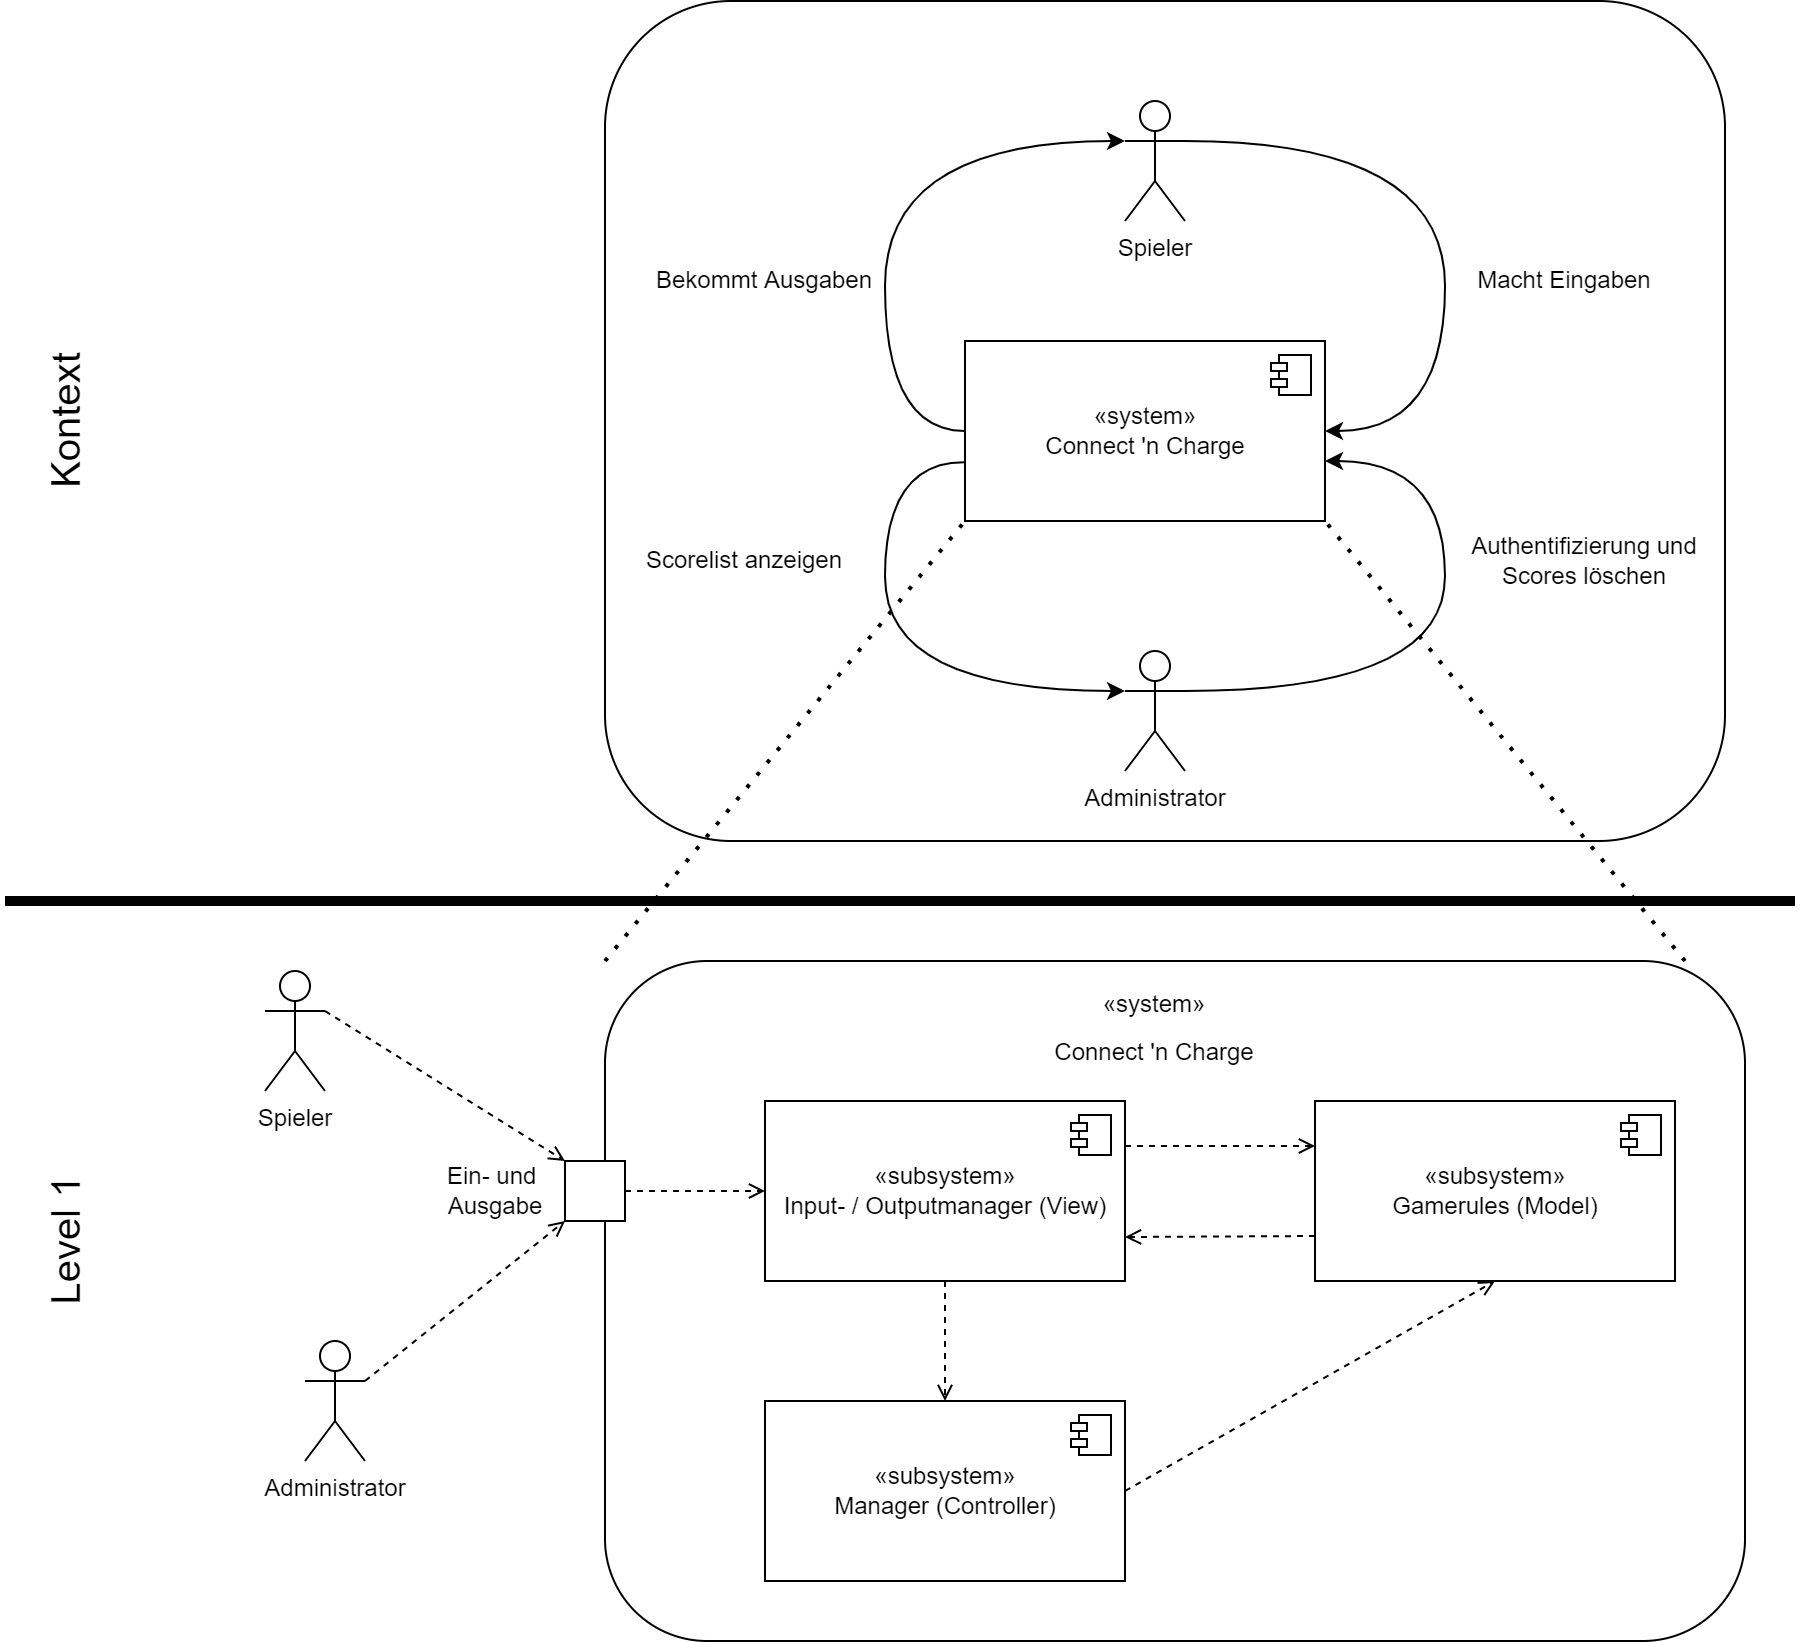

The diagram above was exported from draw.io. Its source (the exported page's mxGraphModel, read from the mxfile embedded in the PNG):
<mxGraphModel dx="2889" dy="1225" grid="1" gridSize="10" guides="1" tooltips="1" connect="1" arrows="1" fold="1" page="1" pageScale="1" pageWidth="827" pageHeight="1169" background="none" math="0" shadow="0">
  <root>
    <mxCell id="0" />
    <mxCell id="1" parent="0" />
    <mxCell id="2" value="" style="rounded=1;whiteSpace=wrap;html=1;" vertex="1" parent="1">
      <mxGeometry x="100" y="290" width="560" height="420" as="geometry" />
    </mxCell>
    <mxCell id="3" value="Kontext" style="rounded=0;whiteSpace=wrap;html=1;strokeColor=none;fillColor=none;rotation=-90;direction=west;fontSize=20;" vertex="1" parent="1">
      <mxGeometry x="-230" y="470" width="120" height="60" as="geometry" />
    </mxCell>
    <mxCell id="4" value="«system»&lt;br&gt;Connect 'n Charge" style="html=1;dropTarget=0;" vertex="1" parent="1">
      <mxGeometry x="280" y="460" width="180" height="90" as="geometry" />
    </mxCell>
    <mxCell id="5" value="" style="shape=module;jettyWidth=8;jettyHeight=4;" vertex="1" parent="4">
      <mxGeometry x="1" width="20" height="20" relative="1" as="geometry">
        <mxPoint x="-27" y="7" as="offset" />
      </mxGeometry>
    </mxCell>
    <mxCell id="6" value="Spieler" style="shape=umlActor;verticalLabelPosition=bottom;verticalAlign=top;html=1;outlineConnect=0;" vertex="1" parent="1">
      <mxGeometry x="360" y="340" width="30" height="60" as="geometry" />
    </mxCell>
    <mxCell id="7" value="" style="endArrow=classic;html=1;rounded=0;entryX=0;entryY=0.3333333333333333;entryDx=0;entryDy=0;entryPerimeter=0;exitX=0;exitY=0.5;exitDx=0;exitDy=0;edgeStyle=orthogonalEdgeStyle;curved=1;" edge="1" source="4" target="6" parent="1">
      <mxGeometry width="50" height="50" relative="1" as="geometry">
        <mxPoint x="355" y="190" as="sourcePoint" />
        <mxPoint x="330" y="150" as="targetPoint" />
        <Array as="points">
          <mxPoint x="240" y="505" />
          <mxPoint x="240" y="360" />
        </Array>
      </mxGeometry>
    </mxCell>
    <mxCell id="8" value="" style="endArrow=classic;html=1;rounded=0;exitX=1;exitY=0.3333333333333333;exitDx=0;exitDy=0;exitPerimeter=0;edgeStyle=orthogonalEdgeStyle;curved=1;entryX=1;entryY=0.5;entryDx=0;entryDy=0;" edge="1" source="6" target="4" parent="1">
      <mxGeometry width="50" height="50" relative="1" as="geometry">
        <mxPoint x="379.8800000000001" y="170" as="sourcePoint" />
        <mxPoint x="475" y="190" as="targetPoint" />
        <Array as="points">
          <mxPoint x="520" y="360" />
          <mxPoint x="520" y="505" />
        </Array>
      </mxGeometry>
    </mxCell>
    <mxCell id="9" value="Bekommt Ausgaben" style="rounded=0;whiteSpace=wrap;html=1;fillColor=none;strokeColor=none;" vertex="1" parent="1">
      <mxGeometry x="120" y="400" width="120" height="60" as="geometry" />
    </mxCell>
    <mxCell id="10" value="Macht Eingaben" style="rounded=0;whiteSpace=wrap;html=1;fillColor=none;strokeColor=none;" vertex="1" parent="1">
      <mxGeometry x="520" y="400" width="120" height="60" as="geometry" />
    </mxCell>
    <mxCell id="11" value="" style="endArrow=none;html=1;rounded=0;fontSize=20;strokeWidth=5;jumpStyle=none;comic=0;enumerate=0;orthogonal=0;fixDash=0;" edge="1" parent="1">
      <mxGeometry width="50" height="50" relative="1" as="geometry">
        <mxPoint x="-200" y="740" as="sourcePoint" />
        <mxPoint x="695" y="740" as="targetPoint" />
      </mxGeometry>
    </mxCell>
    <mxCell id="12" value="" style="rounded=1;whiteSpace=wrap;html=1;" vertex="1" parent="1">
      <mxGeometry x="100" y="770" width="570" height="340" as="geometry" />
    </mxCell>
    <mxCell id="13" value="Level 1" style="rounded=0;whiteSpace=wrap;html=1;strokeColor=none;fillColor=none;rotation=-90;direction=west;fontSize=20;" vertex="1" parent="1">
      <mxGeometry x="-230" y="880" width="120" height="60" as="geometry" />
    </mxCell>
    <mxCell id="14" value="Spieler" style="shape=umlActor;verticalLabelPosition=bottom;verticalAlign=top;html=1;outlineConnect=0;" vertex="1" parent="1">
      <mxGeometry x="-70" y="775" width="30" height="60" as="geometry" />
    </mxCell>
    <mxCell id="15" value="«subsystem»&lt;br&gt;&lt;span style=&quot;&quot;&gt;Input- / Outputmanager (View)&lt;/span&gt;" style="html=1;dropTarget=0;" vertex="1" parent="1">
      <mxGeometry x="180" y="840" width="180" height="90" as="geometry" />
    </mxCell>
    <mxCell id="16" value="" style="shape=module;jettyWidth=8;jettyHeight=4;" vertex="1" parent="15">
      <mxGeometry x="1" width="20" height="20" relative="1" as="geometry">
        <mxPoint x="-27" y="7" as="offset" />
      </mxGeometry>
    </mxCell>
    <mxCell id="17" value="&lt;span style=&quot;color: rgb(0, 0, 0); font-family: Helvetica; font-size: 12px; font-style: normal; font-variant-ligatures: normal; font-variant-caps: normal; font-weight: 400; letter-spacing: normal; orphans: 2; text-indent: 0px; text-transform: none; widows: 2; word-spacing: 0px; -webkit-text-stroke-width: 0px; text-decoration-thickness: initial; text-decoration-style: initial; text-decoration-color: initial; float: none; display: inline !important;&quot;&gt;«system»&lt;/span&gt;&lt;br style=&quot;color: rgb(0, 0, 0); font-family: Helvetica; font-size: 12px; font-style: normal; font-variant-ligatures: normal; font-variant-caps: normal; font-weight: 400; letter-spacing: normal; orphans: 2; text-indent: 0px; text-transform: none; widows: 2; word-spacing: 0px; -webkit-text-stroke-width: 0px; text-decoration-thickness: initial; text-decoration-style: initial; text-decoration-color: initial;&quot;&gt;&lt;span style=&quot;font-size: 12px;&quot;&gt;Connect 'n Charge&lt;/span&gt;" style="text;whiteSpace=wrap;html=1;fontSize=20;align=center;" vertex="1" parent="1">
      <mxGeometry x="295" y="770" width="160" height="70" as="geometry" />
    </mxCell>
    <mxCell id="18" value="«subsystem»&lt;br&gt;Gamerules (Model)" style="html=1;dropTarget=0;" vertex="1" parent="1">
      <mxGeometry x="455" y="840" width="180" height="90" as="geometry" />
    </mxCell>
    <mxCell id="19" value="" style="shape=module;jettyWidth=8;jettyHeight=4;" vertex="1" parent="18">
      <mxGeometry x="1" width="20" height="20" relative="1" as="geometry">
        <mxPoint x="-27" y="7" as="offset" />
      </mxGeometry>
    </mxCell>
    <mxCell id="20" value="Administrator" style="shape=umlActor;verticalLabelPosition=bottom;verticalAlign=top;html=1;outlineConnect=0;" vertex="1" parent="1">
      <mxGeometry x="360" y="615" width="30" height="60" as="geometry" />
    </mxCell>
    <mxCell id="21" value="" style="endArrow=classic;html=1;rounded=0;exitX=1;exitY=0.3333333333333333;exitDx=0;exitDy=0;exitPerimeter=0;edgeStyle=orthogonalEdgeStyle;curved=1;" edge="1" source="20" parent="1">
      <mxGeometry width="50" height="50" relative="1" as="geometry">
        <mxPoint x="395" y="400" as="sourcePoint" />
        <mxPoint x="460" y="520" as="targetPoint" />
        <Array as="points">
          <mxPoint x="520" y="635" />
          <mxPoint x="520" y="520" />
        </Array>
      </mxGeometry>
    </mxCell>
    <mxCell id="22" value="" style="endArrow=classic;html=1;rounded=0;edgeStyle=orthogonalEdgeStyle;curved=1;entryX=0;entryY=0.3333333333333333;entryDx=0;entryDy=0;entryPerimeter=0;exitX=-0.003;exitY=0.673;exitDx=0;exitDy=0;exitPerimeter=0;" edge="1" source="4" target="20" parent="1">
      <mxGeometry width="50" height="50" relative="1" as="geometry">
        <mxPoint x="311.55999999999995" y="520" as="sourcePoint" />
        <mxPoint x="335" y="640" as="targetPoint" />
        <Array as="points">
          <mxPoint x="240" y="521" />
          <mxPoint x="240" y="635" />
        </Array>
      </mxGeometry>
    </mxCell>
    <mxCell id="23" value="Authentifizierung und Scores löschen" style="rounded=0;whiteSpace=wrap;html=1;fillColor=none;strokeColor=none;" vertex="1" parent="1">
      <mxGeometry x="530" y="540" width="120" height="60" as="geometry" />
    </mxCell>
    <mxCell id="24" value="Scorelist anzeigen" style="rounded=0;whiteSpace=wrap;html=1;fillColor=none;strokeColor=none;" vertex="1" parent="1">
      <mxGeometry x="110" y="540" width="120" height="60" as="geometry" />
    </mxCell>
    <mxCell id="25" value="" style="endArrow=none;dashed=1;html=1;dashPattern=1 3;strokeWidth=2;rounded=0;comic=0;fontSize=20;jumpStyle=none;entryX=0;entryY=1;entryDx=0;entryDy=0;exitX=0;exitY=0;exitDx=0;exitDy=0;" edge="1" source="12" target="4" parent="1">
      <mxGeometry width="50" height="50" relative="1" as="geometry">
        <mxPoint x="150" y="860" as="sourcePoint" />
        <mxPoint x="200" y="810" as="targetPoint" />
      </mxGeometry>
    </mxCell>
    <mxCell id="26" value="" style="endArrow=none;dashed=1;html=1;dashPattern=1 3;strokeWidth=2;rounded=0;comic=0;fontSize=20;jumpStyle=none;entryX=1;entryY=1;entryDx=0;entryDy=0;" edge="1" target="4" parent="1">
      <mxGeometry width="50" height="50" relative="1" as="geometry">
        <mxPoint x="640" y="770" as="sourcePoint" />
        <mxPoint x="290" y="560" as="targetPoint" />
      </mxGeometry>
    </mxCell>
    <mxCell id="27" value="Administrator" style="shape=umlActor;verticalLabelPosition=bottom;verticalAlign=top;html=1;outlineConnect=0;" vertex="1" parent="1">
      <mxGeometry x="-50" y="960" width="30" height="60" as="geometry" />
    </mxCell>
    <mxCell id="28" value="" style="endArrow=open;html=1;rounded=0;comic=0;strokeWidth=1;fontSize=20;jumpStyle=none;dashed=1;exitX=1;exitY=0.3333333333333333;exitDx=0;exitDy=0;exitPerimeter=0;entryX=0;entryY=0;entryDx=0;entryDy=0;endFill=0;" edge="1" source="14" target="32" parent="1">
      <mxGeometry width="50" height="50" relative="1" as="geometry">
        <mxPoint x="10" y="870" as="sourcePoint" />
        <mxPoint x="60" y="820" as="targetPoint" />
      </mxGeometry>
    </mxCell>
    <mxCell id="29" value="" style="endArrow=open;html=1;rounded=0;comic=0;strokeWidth=1;fontSize=20;jumpStyle=none;dashed=1;exitX=1;exitY=0.3333333333333333;exitDx=0;exitDy=0;exitPerimeter=0;entryX=0;entryY=1;entryDx=0;entryDy=0;endFill=0;" edge="1" source="27" target="32" parent="1">
      <mxGeometry width="50" height="50" relative="1" as="geometry">
        <mxPoint x="20" y="850" as="sourcePoint" />
        <mxPoint x="160" y="901.7391304347827" as="targetPoint" />
      </mxGeometry>
    </mxCell>
    <mxCell id="30" value="«subsystem»&lt;br&gt;Manager (Controller)" style="html=1;dropTarget=0;" vertex="1" parent="1">
      <mxGeometry x="180" y="990" width="180" height="90" as="geometry" />
    </mxCell>
    <mxCell id="31" value="" style="shape=module;jettyWidth=8;jettyHeight=4;" vertex="1" parent="30">
      <mxGeometry x="1" width="20" height="20" relative="1" as="geometry">
        <mxPoint x="-27" y="7" as="offset" />
      </mxGeometry>
    </mxCell>
    <mxCell id="32" value="" style="whiteSpace=wrap;html=1;aspect=fixed;" vertex="1" parent="1">
      <mxGeometry x="80" y="870" width="30" height="30" as="geometry" />
    </mxCell>
    <mxCell id="33" value="Ein- und &lt;br&gt;Ausgabe" style="text;html=1;align=center;verticalAlign=middle;resizable=0;points=[];autosize=1;strokeColor=none;fillColor=none;" vertex="1" parent="1">
      <mxGeometry x="10" y="865" width="70" height="40" as="geometry" />
    </mxCell>
    <mxCell id="34" value="" style="endArrow=open;html=1;rounded=0;entryX=0;entryY=0.5;entryDx=0;entryDy=0;exitX=1;exitY=0.5;exitDx=0;exitDy=0;dashed=1;endFill=0;" edge="1" source="32" target="15" parent="1">
      <mxGeometry width="50" height="50" relative="1" as="geometry">
        <mxPoint x="120" y="1000" as="sourcePoint" />
        <mxPoint x="170" y="950" as="targetPoint" />
      </mxGeometry>
    </mxCell>
    <mxCell id="35" value="" style="endArrow=open;html=1;rounded=0;entryX=0;entryY=0.25;entryDx=0;entryDy=0;exitX=1;exitY=0.25;exitDx=0;exitDy=0;dashed=1;endFill=0;" edge="1" source="15" target="18" parent="1">
      <mxGeometry width="50" height="50" relative="1" as="geometry">
        <mxPoint x="120" y="895" as="sourcePoint" />
        <mxPoint x="190" y="895" as="targetPoint" />
      </mxGeometry>
    </mxCell>
    <mxCell id="36" value="" style="endArrow=open;html=1;rounded=0;exitX=0;exitY=0.75;exitDx=0;exitDy=0;dashed=1;endFill=0;" edge="1" source="18" parent="1">
      <mxGeometry width="50" height="50" relative="1" as="geometry">
        <mxPoint x="370" y="872.5" as="sourcePoint" />
        <mxPoint x="360" y="908" as="targetPoint" />
      </mxGeometry>
    </mxCell>
    <mxCell id="37" value="" style="endArrow=open;html=1;rounded=0;entryX=0.5;entryY=0;entryDx=0;entryDy=0;exitX=0.5;exitY=1;exitDx=0;exitDy=0;dashed=1;endFill=0;" edge="1" source="15" target="30" parent="1">
      <mxGeometry width="50" height="50" relative="1" as="geometry">
        <mxPoint x="380" y="882.5" as="sourcePoint" />
        <mxPoint x="475" y="882.5" as="targetPoint" />
      </mxGeometry>
    </mxCell>
    <mxCell id="38" value="" style="endArrow=open;html=1;rounded=0;entryX=0.5;entryY=1;entryDx=0;entryDy=0;exitX=1;exitY=0.5;exitDx=0;exitDy=0;dashed=1;endFill=0;" edge="1" source="30" target="18" parent="1">
      <mxGeometry width="50" height="50" relative="1" as="geometry">
        <mxPoint x="390" y="892.5" as="sourcePoint" />
        <mxPoint x="485" y="892.5" as="targetPoint" />
      </mxGeometry>
    </mxCell>
  </root>
</mxGraphModel>